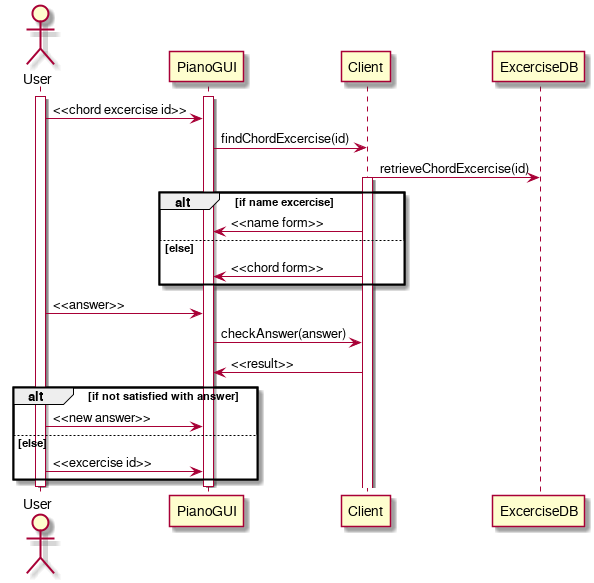

The diagram above was rendered by PlantUML. Its source (embedded in the PNG):
@startuml
actor User
participant PianoGUI
participant Client
participant ExcerciseDB
activate User
activate PianoGUI
User -> PianoGUI: <<chord excercise id>>
PianoGUI -> Client: findChordExcercise(id)
Client -> ExcerciseDB: retrieveChordExcercise(id)
activate Client
alt if name excercise
Client -> PianoGUI: <<name form>>
else else
Client -> PianoGUI: <<chord form>>
end
User -> PianoGUI: <<answer>>
PianoGUI -> Client: checkAnswer(answer)
Client -> PianoGUI: <<result>>
alt if not satisfied with answer
User -> PianoGUI: <<new answer>>
else else
User -> PianoGUI: <<excercise id>>
end
deactivate PianoGUI
deactivate User
@enduml